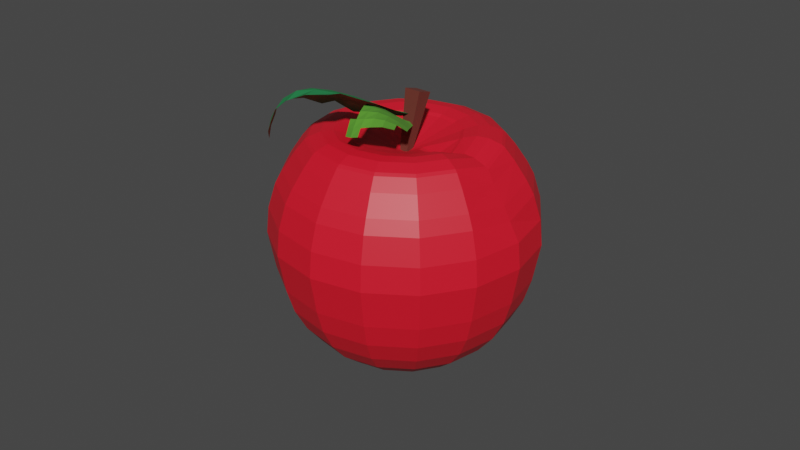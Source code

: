 # Source: apple.blend  (saved by Blender 3.3.6; exported with 4.5.12 LTS)
import bpy
from mathutils import Matrix  # noqa: F401  (used for matrix-valued properties, if any)

bpy.ops.wm.read_factory_settings(use_empty=True)
scene = bpy.context.scene
scene.name = 'Scene'

# ---- collections
col_collection = bpy.data.collections.new('Collection'); scene.collection.children.link(col_collection)

# ---- materials (node trees are filled in below, after node groups)
mat_material_003 = bpy.data.materials.new('Material.003')
mat_material_003.use_transparent_shadow = False
mat_material_001 = bpy.data.materials.new('Material.001')
mat_material_001.use_transparent_shadow = False
mat_material_002 = bpy.data.materials.new('Material.002')
mat_material_002.use_transparent_shadow = False
mat_material_004 = bpy.data.materials.new('Material.004')
mat_material_004.use_transparent_shadow = False

# ---- material node trees
mat_material_003.use_nodes = True; mat_material_003.node_tree.nodes.clear()
_N = mat_material_003.node_tree.nodes; _L = mat_material_003.node_tree.links
n0 = _N.new('ShaderNodeBsdfPrincipled'); n0.name = 'Principled BSDF'; n0.location = (10, 300)
n0.distribution = 'GGX'
n0.subsurface_method = 'RANDOM_WALK_SKIN'
n0.inputs[0].default_value = (0.08614, 0.3038, 0.02372, 1.0)
n0.inputs[2].default_value = 1.0
n0.inputs[3].default_value = 1.45
n0.inputs[27].default_value = (0.0, 0.0, 0.0, 1.0)
n0.inputs[28].default_value = 1.0
n1 = _N.new('ShaderNodeOutputMaterial'); n1.name = 'Material Output'; n1.location = (300, 300)
_L.new(n0.outputs[0], n1.inputs[0])
n1.is_active_output = True
mat_material_001.use_nodes = True; mat_material_001.node_tree.nodes.clear()
_N = mat_material_001.node_tree.nodes; _L = mat_material_001.node_tree.links
n0 = _N.new('ShaderNodeBsdfPrincipled'); n0.name = 'Principled BSDF'; n0.location = (10, 300)
n0.distribution = 'GGX'
n0.subsurface_method = 'RANDOM_WALK_SKIN'
n0.inputs[0].default_value = (0.8, 0.008608, 0.02481, 1.0)
n0.inputs[2].default_value = 0.4658
n0.inputs[3].default_value = 1.45
n0.inputs[27].default_value = (0.0, 0.0, 0.0, 1.0)
n0.inputs[28].default_value = 1.0
n1 = _N.new('ShaderNodeOutputMaterial'); n1.name = 'Material Output'; n1.location = (300, 300)
_L.new(n0.outputs[0], n1.inputs[0])
n1.is_active_output = True
mat_material_002.use_nodes = True; mat_material_002.node_tree.nodes.clear()
_N = mat_material_002.node_tree.nodes; _L = mat_material_002.node_tree.links
n0 = _N.new('ShaderNodeBsdfPrincipled'); n0.name = 'Principled BSDF'; n0.location = (10, 300)
n0.distribution = 'GGX'
n0.subsurface_method = 'RANDOM_WALK_SKIN'
n0.inputs[0].default_value = (0.1296, 0.0262, 0.01685, 1.0)
n0.inputs[2].default_value = 1.0
n0.inputs[3].default_value = 1.45
n0.inputs[27].default_value = (0.0, 0.0, 0.0, 1.0)
n0.inputs[28].default_value = 1.0
n1 = _N.new('ShaderNodeOutputMaterial'); n1.name = 'Material Output'; n1.location = (300, 300)
_L.new(n0.outputs[0], n1.inputs[0])
n1.is_active_output = True
mat_material_004.use_nodes = True; mat_material_004.node_tree.nodes.clear()
_N = mat_material_004.node_tree.nodes; _L = mat_material_004.node_tree.links
n0 = _N.new('ShaderNodeBsdfPrincipled'); n0.name = 'Principled BSDF'; n0.location = (10, 300)
n0.distribution = 'GGX'
n0.subsurface_method = 'RANDOM_WALK_SKIN'
n0.inputs[0].default_value = (0.01669, 0.1982, 0.06215, 1.0)
n0.inputs[3].default_value = 1.45
n0.inputs[27].default_value = (0.0, 0.0, 0.0, 1.0)
n0.inputs[28].default_value = 1.0
n1 = _N.new('ShaderNodeOutputMaterial'); n1.name = 'Material Output'; n1.location = (300, 300)
_L.new(n0.outputs[0], n1.inputs[0])
n1.is_active_output = True

# ---- world
world_world = bpy.data.worlds.new('World'); scene.world = world_world
world_world.use_nodes = True; world_world.node_tree.nodes.clear()
_N = world_world.node_tree.nodes; _L = world_world.node_tree.links
n0 = _N.new('ShaderNodeOutputWorld'); n0.name = 'World Output'; n0.location = (300, 300)
n1 = _N.new('ShaderNodeBackground'); n1.name = 'Background'; n1.location = (10, 300)
n1.inputs[0].default_value = (0.05088, 0.05088, 0.05088, 1.0)
_L.new(n1.outputs[0], n0.inputs[0])
n0.is_active_output = True
world_world.color = (0.05088, 0.05088, 0.05088)
world_world.use_sun_shadow = False
world_world.sun_shadow_jitter_overblur = 0.0

# ---- meshes
me_plane_001 = bpy.data.meshes.new('Plane.001')
me_plane_001.from_pydata([(-2.023, -1.831, 2.756), (-2.023, -1.504, 3.224), (-2.023, -1.697, 3.008), (-1.854, -2.034, 2.863), (-1.638, -2.177, 2.997), (-0.6344, -1.589, 3.276), (-1.005, -1.81, 3.365), (-1.34, -1.969, 3.334), (-1.625, -1.986, 3.23), (-1.846, -1.879, 3.115), (-0.2511, -1.025, 3.072), (-0.6073, -1.251, 3.297), (-0.9704, -1.497, 3.463), (-1.29, -1.668, 3.514), (-1.593, -1.719, 3.439), (-1.824, -1.651, 3.335), (-0.2218, -0.662, 2.997), (-0.5654, -0.8546, 3.235), (-0.9117, -1.068, 3.434), (-1.242, -1.247, 3.555), (-1.54, -1.33, 3.54), (-1.792, -1.308, 3.472), (-0.1829, -0.2788, 2.895), (-0.5151, -0.4269, 3.101), (-0.8511, -0.5962, 3.305), (-1.176, -0.7486, 3.449), (-1.475, -0.8382, 3.505), (-1.751, -0.8648, 3.481), (-0.1481, 0.1053, 2.795), (-0.456, 0.00929, 2.961), (-0.7869, -0.1159, 3.109), (-1.106, -0.2286, 3.256), (-1.414, -0.325, 3.343), (-1.704, -0.3708, 3.354), (-0.1179, 0.4828, 2.757), (-0.4229, 0.4119, 2.795), (-0.7351, 0.3376, 2.902), (-1.051, 0.2393, 3.011), (-1.357, 0.163, 3.098), (0.6448, 1.716, 2.633), (1.468, 2.977, 2.686), (2.342, 3.786, 1.325), (2.679, 3.987, 0.5054), (3.106, 3.799, -1.713), (3.115, 3.199, -3.352), (2.737, 2.132, -4.681), (1.916, 0.7724, -5.005), (1.127, 1.235, 2.757), (2.359, 2.089, 2.915), (3.507, 2.625, 1.624), (3.915, 2.754, 0.8226), (4.191, 2.783, -0.04275), (4.298, 2.61, -1.407), (4.284, 2.445, -2.268), (4.126, 2.191, -3.092), (3.832, 1.858, -3.849), (3.413, 1.458, -4.507), (2.153, 0.5358, -4.944), (1.392, 0.6002, 2.834), (2.849, 0.916, 3.058), (4.147, 1.093, 1.81), (4.595, 1.128, 1.02), (4.884, 1.125, 0.1589), (4.954, 1.04, -1.216), (4.901, 0.9658, -2.088), (4.682, 0.8597, -2.931), (4.305, 0.7257, -3.711), (3.784, 0.5688, -4.399), (2.284, 0.2235, -4.906), (1.4, -0.09165, 2.853), (2.863, -0.3623, 3.093), (4.165, -0.5776, 1.856), (4.614, -0.6455, 1.069), (4.904, -0.6831, 0.2081), (4.973, -0.6715, -1.169), (4.919, -0.6463, -2.044), (4.698, -0.5911, -2.891), (4.319, -0.5081, -3.677), (3.795, -0.4006, -4.373), (2.288, -0.1169, -4.897), (1.208, -0.7416, 2.557), (2.459, -1.558, 2.761), (3.538, -2.086, 1.486), (3.971, -2.295, 0.9601), (4.248, -2.365, 0.09746), (4.353, -2.264, -1.274), (4.335, -2.146, -2.143), (4.172, -1.941, -2.98), (3.871, -1.656, -3.753), (3.444, -1.303, -4.432), (2.164, -0.4336, -4.917), (0.6777, -1.233, 2.713), (1.529, -2.471, 2.835), (2.422, -3.333, 1.519), (2.763, -3.57, 0.7113), (3.017, -3.665, -0.1562), (3.187, -3.494, -1.514), (3.237, -3.305, -2.369), (3.184, -2.984, -3.183), (3.031, -2.543, -3.926), (2.783, -2.0, -4.568), (1.932, -0.6784, -4.965), (0.05774, -1.508, 2.576), (0.3834, -2.98, 2.582), (0.9252, -3.998, 1.188), (1.175, -4.277, 0.36), (1.397, -4.385, -0.5143), (1.654, -4.176, -1.853), (1.792, -3.948, -2.688), (1.884, -3.562, -3.471), (1.925, -3.035, -4.17), (1.915, -2.386, -4.76), (1.627, -0.814, -5.033), (-0.6165, -1.52, 2.42), (-0.8623, -3.002, 2.293), (-0.7025, -4.027, 0.8112), (-0.5533, -4.307, -0.04015), (-0.3649, -4.416, -0.9224), (-0.01404, -4.205, -2.239), (0.2212, -3.975, -3.052), (0.47, -3.587, -3.798), (0.7229, -3.056, -4.449), (0.97, -2.402, -4.979), (1.296, -0.8198, -5.109), (-1.242, -1.266, 2.269), (-2.019, -2.533, 2.013), (-2.213, -3.414, 0.4456), (-2.157, -3.656, -0.4283), (-2.0, -3.753, -1.318), (-1.562, -3.577, -2.614), (-1.237, -3.383, -3.405), (-0.8423, -3.054, -4.116), (-0.3932, -2.603, -4.719), (0.0931, -2.047, -5.191), (0.9877, -0.6949, -5.184), (-1.724, -0.7855, 2.145), (-2.91, -1.644, 1.785), (-3.377, -2.253, 0.1469), (-3.393, -2.424, -0.7455), (-3.26, -2.496, -1.641), (-2.755, -2.388, -2.92), (-2.361, -2.263, -3.693), (-1.853, -2.046, -4.375), (-1.253, -1.746, -4.94), (-0.5825, -1.373, -5.364), (0.7504, -0.4583, -5.245), (1.364, 0.04803, -4.717), (-1.99, -0.1508, 2.068), (-3.4, -0.4716, 1.642), (-4.018, -0.7204, -0.03943), (-4.073, -0.7972, -0.9432), (-3.953, -0.8377, -1.843), (-3.411, -0.8179, -3.111), (-2.978, -0.7841, -3.873), (-2.409, -0.7152, -4.537), (-1.726, -0.6137, -5.077), (-0.954, -0.4835, -5.473), (0.62, -0.146, -5.283), (-1.997, 0.541, 2.049), (-3.414, 0.8067, 1.607), (-4.036, 0.9498, -0.08492), (-4.092, 0.976, -0.9915), (-3.973, 0.9702, -1.892), (-3.43, 0.8935, -3.157), (-2.996, 0.8279, -3.917), (-2.426, 0.7356, -4.577), (-1.74, 0.6201, -5.111), (-0.9648, 0.4859, -5.499), (0.6162, 0.1944, -5.292), (-0.1535, 0.2093, 1.825), (-1.746, 1.185, 2.091), (-2.95, 1.996, 1.685), (-3.431, 2.504, 0.01731), (-3.449, 2.626, -0.883), (-3.318, 2.652, -1.782), (-2.809, 2.486, -3.053), (-2.412, 2.328, -3.818), (-1.9, 2.085, -4.488), (-1.292, 1.768, -5.035), (-0.6133, 1.388, -5.44), (0.7396, 0.5111, -5.271), (-1.275, 1.682, 2.189), (-2.079, 2.915, 1.865), (-2.293, 3.705, 0.2517), (-2.241, 3.901, -0.6342), (-2.086, 3.952, -1.528), (-1.643, 3.716, -2.813), (-1.314, 3.487, -3.592), (-0.9113, 3.129, -4.284), (-0.4518, 2.655, -4.862), (0.04704, 2.085, -5.304), (0.9715, 0.7559, -5.223), (-0.6552, 1.958, 2.326), (-0.934, 3.425, 2.118), (-0.7961, 4.37, 0.5826), (-0.6526, 4.607, -0.2829), (-0.4662, 4.673, -1.17), (-0.1099, 4.398, -2.474), (0.1309, 4.129, -3.273), (0.3887, 3.707, -3.997), (0.6537, 3.147, -4.618), (0.9157, 2.471, -5.112), (1.277, 0.8915, -5.156), (0.01897, 1.97, 2.482), (0.3118, 3.446, 2.407), (0.8315, 4.399, 0.9595), (1.075, 4.637, 0.1172), (1.296, 4.703, -0.7619), (1.558, 4.427, -2.087), (1.702, 4.157, -2.909), (1.802, 3.731, -3.669), (1.856, 3.168, -4.339), (1.86, 2.488, -4.893), (1.608, 0.8973, -5.079), (2.931, 4.04, -0.3661), (3.16, 3.565, -2.556), (2.972, 2.715, -4.069), (2.241, 1.225, -5.107), (2.626, 0.8409, -5.008), (2.838, 0.3345, -4.947), (2.844, -0.2176, -4.931), (2.644, -0.7312, -4.965), (2.268, -1.128, -5.043), (1.773, -1.348, -5.152), (1.235, -1.358, -5.277), (0.7357, -1.155, -5.398), (0.3509, -0.7712, -5.496), (0.1393, -0.2648, -5.558), (0.1332, 0.2873, -5.573), (0.3334, 0.8009, -5.539), (0.7094, 1.198, -5.462), (1.204, 1.418, -5.352), (1.742, 1.427, -5.228), (2.414, 1.51, -5.039), (2.615, 1.877, -4.867), (3.209, 1.284, -4.714), (2.891, 1.035, -4.917), (3.536, 0.5018, -4.619), (3.153, 0.4071, -4.84), (3.545, -0.3512, -4.596), (3.161, -0.2772, -4.822), (3.236, -1.145, -4.648), (2.913, -0.9139, -4.864), (2.655, -1.758, -4.768), (2.447, -1.406, -4.96), (1.891, -2.098, -4.937), (1.833, -1.679, -5.095), (1.059, -2.113, -5.129), (1.167, -1.69, -5.25), (0.2879, -1.8, -5.316), (0.5477, -1.439, -5.399), (-0.3066, -1.207, -5.468), (0.07076, -0.9635, -5.522), (-0.6335, -0.4242, -5.564), (-0.1915, -0.3357, -5.598), (-0.643, 0.4288, -5.587), (-0.1991, 0.3485, -5.617), (-0.3337, 1.222, -5.535), (0.04903, 0.9852, -5.575), (0.2474, 1.836, -5.415), (0.5152, 1.477, -5.479), (1.012, 2.176, -5.246), (1.128, 1.75, -5.343), (1.843, 2.19, -5.053), (1.795, 1.762, -5.189), (1.556, 1.572, 3.032), (1.209, 1.307, 2.849), (1.493, 0.6279, 2.931), (1.908, 0.728, 3.135), (1.501, -0.1118, 2.951), (1.918, -0.1914, 3.16), (1.292, -0.8063, 2.653), (1.644, -1.053, 2.85), (0.7289, -1.332, 2.802), (0.9584, -1.708, 2.974), (0.06605, -1.627, 2.656), (0.1346, -2.074, 2.792), (-0.6548, -1.639, 2.489), (-0.7615, -2.09, 2.585), (-1.324, -1.368, 2.327), (-1.593, -1.753, 2.383), (-1.84, -0.8537, 2.194), (-2.234, -1.114, 2.219), (-2.123, -0.1751, 2.112), (-2.586, -0.2701, 2.116), (-2.131, 0.5647, 2.092), (-2.597, 0.6494, 2.091), (-1.863, 1.253, 2.137), (-2.263, 1.505, 2.148), (-1.359, 1.785, 2.241), (-1.637, 2.166, 2.277), (-0.6963, 2.08, 2.387), (-0.813, 2.532, 2.459), (0.0246, 2.092, 2.554), (0.08302, 2.548, 2.666), (0.6937, 1.821, 2.716), (0.9147, 2.211, 2.868), (2.258, 2.032, 2.979), (1.881, 1.796, 3.071), (2.292, 0.8112, 3.191), (2.732, 0.8964, 3.117), (2.304, -0.2628, 3.22), (2.746, -0.342, 3.151), (1.974, -1.268, 2.901), (2.356, -1.5, 2.822), (1.183, -2.034, 3.003), (1.454, -2.385, 2.902), (0.221, -2.462, 2.791), (0.3438, -2.878, 2.656), (-0.8256, -2.48, 2.548), (-0.863, -2.899, 2.377), (-1.797, -2.086, 2.313), (-1.983, -2.445, 2.106), (-2.546, -1.34, 2.121), (-2.846, -1.584, 1.884), (-2.957, -0.3546, 2.001), (-3.321, -0.4479, 1.746), (-2.969, 0.7193, 1.972), (-3.335, 0.7905, 1.712), (-2.58, 1.719, 2.038), (-2.886, 1.943, 1.788), (-1.848, 2.491, 2.189), (-2.042, 2.833, 1.962), (-0.8858, 2.919, 2.401), (-0.9324, 3.327, 2.207), (0.1608, 2.937, 2.644), (0.2744, 3.348, 2.487), (1.132, 2.543, 2.879), (1.395, 2.893, 2.758), (0.405, 1.266, 2.399), (0.1, 0.6909, 2.09), (0.2542, 0.5372, 2.13), (0.7433, 0.929, 2.486), (0.3389, 0.3344, 2.154), (0.9293, 0.4837, 2.54), (0.3414, 0.1133, 2.16), (0.9347, -0.001685, 2.553), (0.2612, -0.09248, 2.147), (0.8175, -0.4595, 2.27), (0.1106, -0.2515, 2.116), (0.4281, -0.8023, 2.455), (-0.08759, -0.3396, 2.072), (-0.006852, -0.9957, 2.359), (-0.3031, -0.3434, 2.022), (-0.4799, -1.004, 2.249), (-0.5031, -0.2622, 1.974), (-0.9189, -0.8258, 2.143), (-0.6572, -0.1085, 1.934), (-1.257, -0.4885, 2.056), (-0.742, 0.09435, 1.91), (-1.443, -0.04319, 2.002), (-0.7444, 0.3155, 1.904), (-1.449, 0.4422, 1.989), (-0.6642, 0.5212, 1.917), (-1.273, 0.8938, 2.019), (-0.5136, 0.6802, 1.948), (-0.942, 1.243, 2.087), (-0.3155, 0.7683, 1.992), (-0.5071, 1.436, 2.183), (-0.09998, 0.7721, 2.042), (-0.03406, 1.444, 2.292), (3.208, 2.497, 2.026), (2.712, 2.265, 2.584), (3.251, 0.9757, 2.74), (3.812, 1.052, 2.201), (3.266, -0.4302, 2.779), (3.829, -0.5232, 2.244), (2.735, -1.692, 2.425), (3.237, -1.943, 1.88), (1.799, -2.749, 2.495), (2.185, -3.122, 1.927), (0.5391, -3.309, 2.217), (0.7733, -3.749, 1.615), (-0.8309, -3.333, 1.9), (-0.7618, -3.776, 1.259), (-2.103, -2.817, 1.592), (-2.187, -3.198, 0.9142), (-3.082, -1.84, 1.34), (-3.285, -2.103, 0.6325), (-3.621, -0.5504, 1.184), (-3.888, -0.658, 0.4568), (-3.637, 0.8554, 1.145), (-3.906, 0.9173, 0.4139), (-3.127, 2.163, 1.231), (-3.335, 2.383, 0.5103), (-2.169, 3.174, 1.429), (-2.262, 3.516, 0.7314), (-0.9097, 3.734, 1.707), (-0.8501, 4.143, 1.043), (0.4603, 3.758, 2.024), (0.685, 4.17, 1.399), (1.732, 3.243, 2.332), (2.11, 3.592, 1.744), (-0.3179, 0.1486, 1.686), (-0.677, 0.6874, 3.776), (-0.1692, 0.355, 1.639), (-0.3432, 1.151, 3.669), (-0.1067, 0.008593, 1.739), (-0.2028, 0.373, 3.894), (0.04197, 0.2149, 1.691), (0.131, 0.8364, 3.787), (-4.346, -1.589, 1.914), (-4.414, -0.7971, 2.4), (-4.417, -1.22, 2.19), (-4.38, -1.872, 2.283), (-4.327, -2.075, 2.709), (-2.822, -1.549, 3.832), (-3.518, -1.609, 3.662), (-4.033, -1.686, 3.354), (-4.322, -1.648, 2.954), (-4.424, -1.479, 2.559), (-1.751, -1.11, 3.752), (-2.529, -1.083, 3.77), (-3.291, -1.123, 3.715), (-3.856, -1.165, 3.53), (-4.215, -1.144, 3.159), (-4.369, -1.014, 2.782), (-1.367, -0.6795, 3.562), (-2.112, -0.6039, 3.598), (-2.85, -0.5835, 3.59), (-3.485, -0.5805, 3.486), (-3.907, -0.5616, 3.208), (-4.148, -0.4589, 2.871), (-0.9365, -0.2468, 3.34), (-1.609, -0.1386, 3.332), (-2.302, -0.05892, 3.325), (-2.925, -0.005649, 3.247), (-3.404, 0.05758, 3.061), (-3.746, 0.137, 2.772), (-0.5117, 0.1911, 3.118), (-1.084, 0.33, 3.064), (-1.695, 0.4265, 2.976), (-2.282, 0.5336, 2.892), (-2.798, 0.6143, 2.739), (-3.197, 0.6998, 2.489), (-0.1415, 0.667, 2.971), (-0.5993, 0.7455, 2.75), (-1.117, 0.8724, 2.609), (-1.661, 0.9705, 2.476), (-2.159, 1.078, 2.318)], [], [(32, 31, 37, 38), (31, 30, 36, 37), (30, 29, 35, 36), (29, 28, 34, 35), (27, 26, 32, 33), (26, 25, 31, 32), (25, 24, 30, 31), (24, 23, 29, 30), (23, 22, 28, 29), (21, 20, 26, 27), (20, 19, 25, 26), (19, 18, 24, 25), (18, 17, 23, 24), (17, 16, 22, 23), (15, 14, 20, 21), (14, 13, 19, 20), (13, 12, 18, 19), (12, 11, 17, 18), (11, 10, 16, 17), (2, 9, 15, 1), (9, 8, 14, 15), (8, 7, 13, 14), (7, 6, 12, 13), (6, 5, 11, 12), (0, 3, 9, 2), (3, 4, 8, 9), (214, 42, 50, 51), (359, 169, 330), (146, 46, 57), (43, 214, 51, 52), (330, 169, 331), (215, 43, 52, 53), (81, 304, 306, 92), (44, 215, 53, 54), (298, 327, 296, 265), (216, 44, 54, 55), (363, 59, 70, 365), (45, 216, 55, 56), (49, 361, 364, 60), (213, 232, 217, 46), (42, 41, 49, 50), (220, 219, 238, 240), (57, 218, 219, 68), (50, 49, 60, 61), (240, 242, 221, 220), (51, 50, 61, 62), (58, 334, 336, 69), (146, 57, 68), (52, 51, 62, 63), (331, 169, 333), (53, 52, 63, 64), (268, 270, 301, 299), (54, 53, 64, 65), (266, 47, 58, 267), (55, 54, 65, 66), (41, 392, 361, 49), (56, 55, 66, 67), (391, 40, 48, 362), (65, 64, 75, 76), (92, 306, 308, 103), (66, 65, 76, 77), (60, 364, 366, 71), (67, 66, 77, 78), (365, 70, 81, 367), (68, 219, 220, 79), (61, 60, 71, 72), (222, 221, 242, 244), (62, 61, 72, 73), (69, 336, 338, 80), (146, 68, 79), (63, 62, 73, 74), (333, 169, 335), (64, 63, 74, 75), (70, 302, 304, 81), (223, 222, 244, 246), (73, 72, 83, 84), (80, 338, 340, 91), (146, 79, 90), (74, 73, 84, 85), (335, 169, 337), (75, 74, 85, 86), (303, 301, 270, 272), (76, 75, 86, 87), (103, 308, 310, 114), (77, 76, 87, 88), (71, 366, 368, 82), (78, 77, 88, 89), (367, 81, 92, 369), (79, 220, 221, 90), (72, 71, 82, 83), (114, 310, 312, 125), (88, 87, 98, 99), (82, 368, 370, 93), (89, 88, 99, 100), (369, 92, 103, 371), (90, 221, 222, 101), (83, 82, 93, 94), (224, 223, 246, 248), (84, 83, 94, 95), (91, 340, 342, 102), (146, 90, 101), (85, 84, 95, 96), (337, 169, 339), (86, 85, 96, 97), (272, 274, 305, 303), (87, 86, 97, 98), (95, 94, 105, 106), (102, 342, 344, 113), (146, 101, 112), (96, 95, 106, 107), (339, 169, 341), (97, 96, 107, 108), (307, 305, 274, 276), (98, 97, 108, 109), (125, 312, 314, 136), (99, 98, 109, 110), (93, 370, 372, 104), (100, 99, 110, 111), (371, 103, 114, 373), (101, 222, 223, 112), (94, 93, 104, 105), (225, 224, 248, 250), (110, 109, 120, 121), (104, 372, 374, 115), (111, 110, 121, 122), (373, 114, 125, 375), (112, 223, 224, 123), (105, 104, 115, 116), (226, 225, 250, 252), (106, 105, 116, 117), (113, 344, 346, 124), (146, 112, 123), (107, 106, 117, 118), (341, 169, 343), (108, 107, 118, 119), (309, 307, 276, 278), (109, 108, 119, 120), (136, 314, 316, 148), (124, 346, 348, 135), (146, 123, 134), (118, 117, 128, 129), (343, 169, 345), (119, 118, 129, 130), (311, 309, 278, 280), (120, 119, 130, 131), (148, 316, 318, 159), (121, 120, 131, 132), (115, 374, 376, 126), (122, 121, 132, 133), (375, 125, 136, 377), (123, 224, 225, 134), (116, 115, 126, 127), (227, 226, 252, 254), (117, 116, 127, 128), (126, 376, 378, 137), (133, 132, 143, 144), (377, 136, 148, 379), (134, 225, 226, 145), (127, 126, 137, 138), (228, 227, 254, 256), (128, 127, 138, 139), (135, 348, 350, 147), (146, 134, 145), (129, 128, 139, 140), (345, 169, 347), (130, 129, 140, 141), (313, 311, 280, 282), (131, 130, 141, 142), (159, 318, 320, 171), (132, 131, 142, 143), (140, 139, 151, 152), (347, 169, 349), (141, 140, 152, 153), (315, 313, 282, 284), (142, 141, 153, 154), (171, 320, 322, 182), (143, 142, 154, 155), (137, 378, 380, 149), (144, 143, 155, 156), (379, 148, 159, 381), (145, 226, 227, 157), (138, 137, 149, 150), (229, 228, 256, 258), (139, 138, 150, 151), (147, 350, 352, 158), (146, 145, 157), (156, 155, 166, 167), (381, 159, 171, 383), (157, 227, 228, 168), (150, 149, 160, 161), (230, 229, 258, 260), (151, 150, 161, 162), (158, 352, 354, 170), (146, 157, 168), (152, 151, 162, 163), (349, 169, 351), (153, 152, 163, 164), (317, 315, 284, 286), (154, 153, 164, 165), (182, 322, 324, 193), (155, 154, 165, 166), (149, 380, 382, 160), (164, 163, 175, 176), (319, 317, 286, 288), (165, 164, 176, 177), (193, 324, 326, 204), (166, 165, 177, 178), (160, 382, 384, 172), (167, 166, 178, 179), (383, 171, 182, 385), (168, 228, 229, 180), (161, 160, 172, 173), (231, 230, 260, 262), (162, 161, 173, 174), (353, 169, 355), (146, 168, 180), (163, 162, 174, 175), (351, 169, 353), (180, 229, 230, 191), (173, 172, 183, 184), (262, 264, 232, 231), (174, 173, 184, 185), (170, 354, 356, 181), (146, 180, 191), (175, 174, 185, 186), (181, 356, 358, 192), (176, 175, 186, 187), (321, 319, 288, 290), (177, 176, 187, 188), (204, 326, 328, 40), (178, 177, 188, 189), (172, 384, 386, 183), (179, 178, 189, 190), (385, 182, 193, 387), (323, 321, 290, 292), (188, 187, 198, 199), (189, 188, 199, 200), (183, 386, 388, 194), (190, 189, 200, 201), (387, 193, 204, 389), (191, 230, 231, 202), (184, 183, 194, 195), (185, 184, 195, 196), (192, 358, 360, 203), (146, 191, 202), (186, 185, 196, 197), (355, 169, 357), (187, 186, 197, 198), (195, 194, 205, 206), (196, 195, 206, 207), (146, 202, 213), (197, 196, 207, 208), (357, 169, 359), (198, 197, 208, 209), (325, 323, 292, 294), (199, 198, 209, 210), (200, 199, 210, 211), (194, 388, 390, 205), (201, 200, 211, 212), (389, 204, 40, 391), (202, 231, 232, 213), (210, 209, 215, 44), (211, 210, 44, 216), (205, 390, 392, 41), (212, 211, 216, 45), (219, 218, 236, 238), (206, 205, 41, 42), (46, 217, 218, 57), (207, 206, 42, 214), (47, 332, 334, 58), (146, 213, 46), (208, 207, 214, 43), (39, 329, 332, 47), (209, 208, 43, 215), (294, 296, 327, 325), (263, 212, 45, 234), (235, 56, 67, 237), (237, 67, 78, 239), (239, 78, 89, 241), (241, 89, 100, 243), (243, 100, 111, 245), (245, 111, 122, 247), (247, 122, 133, 249), (249, 133, 144, 251), (251, 144, 156, 253), (253, 156, 167, 255), (255, 167, 179, 257), (257, 179, 190, 259), (259, 190, 201, 261), (261, 201, 212, 263), (218, 217, 233, 236), (234, 45, 56, 235), (234, 235, 236, 233), (235, 237, 238, 236), (237, 239, 240, 238), (239, 241, 242, 240), (241, 243, 244, 242), (243, 245, 246, 244), (245, 247, 248, 246), (247, 249, 250, 248), (249, 251, 252, 250), (251, 253, 254, 252), (253, 255, 256, 254), (255, 257, 258, 256), (257, 259, 260, 258), (259, 261, 262, 260), (261, 263, 264, 262), (263, 234, 233, 264), (217, 232, 264, 233), (295, 39, 47, 266), (267, 58, 69, 269), (269, 69, 80, 271), (271, 80, 91, 273), (273, 91, 102, 275), (275, 102, 113, 277), (277, 113, 124, 279), (279, 124, 135, 281), (281, 135, 147, 283), (283, 147, 158, 285), (285, 158, 170, 287), (287, 170, 181, 289), (289, 181, 192, 291), (291, 192, 203, 293), (293, 203, 39, 295), (48, 297, 300, 59), (59, 300, 302, 70), (266, 267, 268, 265), (267, 269, 270, 268), (269, 271, 272, 270), (271, 273, 274, 272), (273, 275, 276, 274), (275, 277, 278, 276), (277, 279, 280, 278), (279, 281, 282, 280), (281, 283, 284, 282), (283, 285, 286, 284), (285, 287, 288, 286), (287, 289, 290, 288), (289, 291, 292, 290), (291, 293, 294, 292), (293, 295, 296, 294), (295, 266, 265, 296), (40, 328, 297, 48), (300, 297, 298, 299), (302, 300, 299, 301), (304, 302, 301, 303), (306, 304, 303, 305), (308, 306, 305, 307), (310, 308, 307, 309), (312, 310, 309, 311), (314, 312, 311, 313), (316, 314, 313, 315), (318, 316, 315, 317), (320, 318, 317, 319), (322, 320, 319, 321), (324, 322, 321, 323), (326, 324, 323, 325), (328, 326, 325, 327), (297, 328, 327, 298), (299, 298, 265, 268), (332, 329, 330, 331), (334, 332, 331, 333), (336, 334, 333, 335), (338, 336, 335, 337), (340, 338, 337, 339), (342, 340, 339, 341), (344, 342, 341, 343), (346, 344, 343, 345), (348, 346, 345, 347), (347, 349, 350, 348), (352, 350, 349, 351), (354, 352, 351, 353), (356, 354, 353, 355), (358, 356, 355, 357), (360, 358, 357, 359), (329, 360, 359, 330), (203, 360, 329, 39), (364, 361, 362, 363), (366, 364, 363, 365), (368, 366, 365, 367), (370, 368, 367, 369), (372, 370, 369, 371), (374, 372, 371, 373), (376, 374, 373, 375), (378, 376, 375, 377), (380, 378, 377, 379), (379, 381, 382, 380), (384, 382, 381, 383), (386, 384, 383, 385), (388, 386, 385, 387), (390, 388, 387, 389), (392, 390, 389, 391), (361, 392, 391, 362), (362, 48, 59, 363), (393, 394, 396, 395), (395, 396, 400, 399), (399, 400, 398, 397), (397, 398, 394, 393), (395, 399, 397, 393), (400, 396, 394, 398), (433, 432, 438, 439), (432, 431, 437, 438), (431, 430, 436, 437), (430, 429, 435, 436), (428, 427, 433, 434), (427, 426, 432, 433), (426, 425, 431, 432), (425, 424, 430, 431), (424, 423, 429, 430), (422, 421, 427, 428), (421, 420, 426, 427), (420, 419, 425, 426), (419, 418, 424, 425), (418, 417, 423, 424), (416, 415, 421, 422), (415, 414, 420, 421), (414, 413, 419, 420), (413, 412, 418, 419), (412, 411, 417, 418), (403, 410, 416, 402), (410, 409, 415, 416), (409, 408, 414, 415), (408, 407, 413, 414), (407, 406, 412, 413), (401, 404, 410, 403), (404, 405, 409, 410)])
me_plane_001.polygons.foreach_set('material_index', [0, 0, 0, 0, 0, 0, 0, 0, 0, 0, 0, 0, 0, 0, 0, 0, 0, 0, 0, 0, 0, 0, 0, 0, 0, 0, 1, 1, 1, 1, 1, 1, 1, 1, 1, 1, 1, 1, 1, 1, 1, 1, 1, 1, 1, 1, 1, 1, 1, 1, 1, 1, 1, 1, 1, 1, 1, 1, 1, 1, 1, 1, 1, 1, 1, 1, 1, 1, 1, 1, 1, 1, 1, 1, 1, 1, 1, 1, 1, 1, 1, 1, 1, 1, 1, 1, 1, 1, 1, 1, 1, 1, 1, 1, 1, 1, 1, 1, 1, 1, 1, 1, 1, 1, 1, 1, 1, 1, 1, 1, 1, 1, 1, 1, 1, 1, 1, 1, 1, 1, 1, 1, 1, 1, 1, 1, 1, 1, 1, 1, 1, 1, 1, 1, 1, 1, 1, 1, 1, 1, 1, 1, 1, 1, 1, 1, 1, 1, 1, 1, 1, 1, 1, 1, 1, 1, 1, 1, 1, 1, 1, 1, 1, 1, 1, 1, 1, 1, 1, 1, 1, 1, 1, 1, 1, 1, 1, 1, 1, 1, 1, 1, 1, 1, 1, 1, 1, 1, 1, 1, 1, 1, 1, 1, 1, 1, 1, 1, 1, 1, 1, 1, 1, 1, 1, 1, 1, 1, 1, 1, 1, 1, 1, 1, 1, 1, 1, 1, 1, 1, 1, 1, 1, 1, 1, 1, 1, 1, 1, 1, 1, 1, 1, 1, 1, 1, 1, 1, 1, 1, 1, 1, 1, 1, 1, 1, 1, 1, 1, 1, 1, 1, 1, 1, 1, 1, 1, 1, 1, 1, 1, 1, 1, 1, 1, 1, 1, 1, 1, 1, 1, 1, 1, 1, 1, 1, 1, 1, 1, 1, 1, 1, 1, 1, 1, 1, 1, 1, 1, 1, 1, 1, 1, 1, 1, 1, 1, 1, 1, 1, 1, 1, 1, 1, 1, 1, 1, 1, 1, 1, 1, 1, 1, 1, 1, 1, 1, 1, 1, 1, 1, 1, 1, 1, 1, 1, 1, 1, 1, 1, 1, 1, 1, 1, 1, 1, 1, 1, 1, 1, 1, 1, 1, 1, 1, 1, 1, 1, 1, 1, 1, 1, 1, 1, 1, 1, 1, 1, 1, 1, 1, 1, 1, 1, 1, 1, 1, 1, 1, 1, 1, 1, 1, 1, 1, 1, 1, 1, 1, 1, 1, 1, 1, 1, 1, 1, 1, 1, 1, 1, 1, 1, 1, 1, 2, 2, 2, 2, 2, 2, 3, 3, 3, 3, 3, 3, 3, 3, 3, 3, 3, 3, 3, 3, 3, 3, 3, 3, 3, 3, 3, 3, 3, 3, 3, 3])
_uv = me_plane_001.uv_layers.new(name='UVMap')
_uv.uv.foreach_set('vector', [0.2857, 0.7143, 0.4286, 0.7143, 0.4286, 0.8571, 0.2857, 0.8571, 0.4286, 0.7143, 0.5714, 0.7143, 0.5714, 0.8571, 0.4286, 0.8571, 0.5714, 0.7143, 0.7143, 0.7143, 0.7143, 0.8571, 0.5714, 0.8571, 0.7143, 0.7143, 0.8571, 0.7143, 0.8571, 0.8571, 0.7143, 0.8571, 0.1429, 0.5714, 0.2857, 0.5714, 0.2857, 0.7143, 0.1429, 0.7143, 0.2857, 0.5714, 0.4286, 0.5714, 0.4286, 0.7143, 0.2857, 0.7143, 0.4286, 0.5714, 0.5714, 0.5714, 0.5714, 0.7143, 0.4286, 0.7143, 0.5714, 0.5714, 0.7143, 0.5714, 0.7143, 0.7143, 0.5714, 0.7143, 0.7143, 0.5714, 0.8571, 0.5714, 0.8571, 0.7143, 0.7143, 0.7143, 0.1429, 0.4286, 0.2857, 0.4286, 0.2857, 0.5714, 0.1429, 0.5714, 0.2857, 0.4286, 0.4286, 0.4286, 0.4286, 0.5714, 0.2857, 0.5714, 0.4286, 0.4286, 0.5714, 0.4286, 0.5714, 0.5714, 0.4286, 0.5714, 0.5714, 0.4286, 0.7143, 0.4286, 0.7143, 0.5714, 0.5714, 0.5714, 0.7143, 0.4286, 0.8571, 0.4286, 0.8571, 0.5714, 0.7143, 0.5714, 0.1429, 0.2857, 0.2857, 0.2857, 0.2857, 0.4286, 0.1429, 0.4286, 0.2857, 0.2857, 0.4286, 0.2857, 0.4286, 0.4286, 0.2857, 0.4286, 0.4286, 0.2857, 0.5714, 0.2857, 0.5714, 0.4286, 0.4286, 0.4286, 0.5714, 0.2857, 0.7143, 0.2857, 0.7143, 0.4286, 0.5714, 0.4286, 0.7143, 0.2857, 0.8571, 0.2857, 0.8571, 0.4286, 0.7143, 0.4286, 0.0, 0.1429, 0.1429, 0.1429, 0.1429, 0.2857, 0.0, 0.2857, 0.1429, 0.1429, 0.2857, 0.1429, 0.2857, 0.2857, 0.1429, 0.2857, 0.2857, 0.1429, 0.4286, 0.1429, 0.4286, 0.2857, 0.2857, 0.2857, 0.4286, 0.1429, 0.5714, 0.1429, 0.5714, 0.2857, 0.4286, 0.2857, 0.5714, 0.1429, 0.7143, 0.1429, 0.7143, 0.2857, 0.5714, 0.2857, 0.0, 0.0, 0.1429, 0.0, 0.1429, 0.1429, 0.0, 0.1429, 0.1429, 0.0, 0.2857, 0.0, 0.2857, 0.1429, 0.1429, 0.1429, 0.75, 0.5, 0.75, 0.5625, 0.6875, 0.5625, 0.6875, 0.5, 0.8008, 0.9608, 0.7812, 1.0, 0.7617, 0.9608, 0.7188, 0.0, 0.75, 0.0625, 0.6875, 0.0625, 0.75, 0.4375, 0.75, 0.5, 0.6875, 0.5, 0.6875, 0.4375, 0.7383, 0.9608, 0.7188, 1.0, 0.6992, 0.9608, 0.75, 0.375, 0.75, 0.4375, 0.6875, 0.4375, 0.6875, 0.375, 0.5, 0.75, 0.5, 0.7591, 0.4375, 0.7591, 0.4375, 0.75, 0.75, 0.3125, 0.75, 0.375, 0.6875, 0.375, 0.6875, 0.3125, 0.6875, 0.7953, 0.75, 0.7953, 0.75, 0.8282, 0.6875, 0.8282, 0.75, 0.25, 0.75, 0.3125, 0.6875, 0.3125, 0.6875, 0.25, 0.625, 0.7146, 0.625, 0.75, 0.5625, 0.75, 0.5625, 0.7146, 0.75, 0.1875, 0.75, 0.25, 0.6875, 0.25, 0.6875, 0.1875, 0.6875, 0.625, 0.6875, 0.6605, 0.625, 0.6605, 0.625, 0.625, 0.8125, 0.0625, 0.8125, 0.1029, 0.75, 0.1029, 0.75, 0.0625, 0.75, 0.5625, 0.75, 0.625, 0.6875, 0.625, 0.6875, 0.5625, 0.5625, 0.1029, 0.625, 0.1029, 0.625, 0.1292, 0.5625, 0.1292, 0.6875, 0.0625, 0.6875, 0.1029, 0.625, 0.1029, 0.625, 0.0625, 0.6875, 0.5625, 0.6875, 0.625, 0.625, 0.625, 0.625, 0.5625, 0.5625, 0.1292, 0.5, 0.1292, 0.5, 0.1029, 0.5625, 0.1029, 0.6875, 0.5, 0.6875, 0.5625, 0.625, 0.5625, 0.625, 0.5, 0.625, 0.875, 0.625, 0.913, 0.5625, 0.913, 0.5625, 0.875, 0.6562, 0.0, 0.6875, 0.0625, 0.625, 0.0625, 0.6875, 0.4375, 0.6875, 0.5, 0.625, 0.5, 0.625, 0.4375, 0.6758, 0.9608, 0.6562, 1.0, 0.6367, 0.9608, 0.6875, 0.375, 0.6875, 0.4375, 0.625, 0.4375, 0.625, 0.375, 0.625, 0.8282, 0.5625, 0.8282, 0.5625, 0.7953, 0.625, 0.7953, 0.6875, 0.3125, 0.6875, 0.375, 0.625, 0.375, 0.625, 0.3125, 0.6875, 0.8654, 0.6875, 0.875, 0.625, 0.875, 0.625, 0.8654, 0.6875, 0.25, 0.6875, 0.3125, 0.625, 0.3125, 0.625, 0.25, 0.75, 0.625, 0.75, 0.6605, 0.6875, 0.6605, 0.6875, 0.625, 0.6875, 0.1875, 0.6875, 0.25, 0.625, 0.25, 0.625, 0.1875, 0.75, 0.7146, 0.75, 0.75, 0.6875, 0.75, 0.6875, 0.7146, 0.625, 0.3125, 0.625, 0.375, 0.5625, 0.375, 0.5625, 0.3125, 0.4375, 0.75, 0.4375, 0.7591, 0.375, 0.7591, 0.375, 0.75, 0.625, 0.25, 0.625, 0.3125, 0.5625, 0.3125, 0.5625, 0.25, 0.625, 0.625, 0.625, 0.6605, 0.5625, 0.6605, 0.5625, 0.625, 0.625, 0.1875, 0.625, 0.25, 0.5625, 0.25, 0.5625, 0.1875, 0.5625, 0.7146, 0.5625, 0.75, 0.5, 0.75, 0.5, 0.7146, 0.625, 0.0625, 0.625, 0.1029, 0.5625, 0.1029, 0.5625, 0.0625, 0.625, 0.5625, 0.625, 0.625, 0.5625, 0.625, 0.5625, 0.5625, 0.4375, 0.1029, 0.5, 0.1029, 0.5, 0.1292, 0.4375, 0.1292, 0.625, 0.5, 0.625, 0.5625, 0.5625, 0.5625, 0.5625, 0.5, 0.5625, 0.875, 0.5625, 0.913, 0.5, 0.913, 0.5, 0.875, 0.5938, 0.0, 0.625, 0.0625, 0.5625, 0.0625, 0.625, 0.4375, 0.625, 0.5, 0.5625, 0.5, 0.5625, 0.4375, 0.6133, 0.9608, 0.5938, 1.0, 0.5742, 0.9608, 0.625, 0.375, 0.625, 0.4375, 0.5625, 0.4375, 0.5625, 0.375, 0.5625, 0.75, 0.5625, 0.7591, 0.5, 0.7591, 0.5, 0.75, 0.375, 0.1029, 0.4375, 0.1029, 0.4375, 0.1292, 0.375, 0.1292, 0.5625, 0.5, 0.5625, 0.5625, 0.5, 0.5625, 0.5, 0.5, 0.5, 0.875, 0.5, 0.913, 0.4375, 0.913, 0.4375, 0.875, 0.5312, 0.0, 0.5625, 0.0625, 0.5, 0.0625, 0.5625, 0.4375, 0.5625, 0.5, 0.5, 0.5, 0.5, 0.4375, 0.5508, 0.9608, 0.5312, 1.0, 0.5117, 0.9608, 0.5625, 0.375, 0.5625, 0.4375, 0.5, 0.4375, 0.5, 0.375, 0.5, 0.7953, 0.5625, 0.7953, 0.5625, 0.8282, 0.5, 0.8282, 0.5625, 0.3125, 0.5625, 0.375, 0.5, 0.375, 0.5, 0.3125, 0.375, 0.75, 0.375, 0.7591, 0.3125, 0.7591, 0.3125, 0.75, 0.5625, 0.25, 0.5625, 0.3125, 0.5, 0.3125, 0.5, 0.25, 0.5625, 0.625, 0.5625, 0.6605, 0.5, 0.6605, 0.5, 0.625, 0.5625, 0.1875, 0.5625, 0.25, 0.5, 0.25, 0.5, 0.1875, 0.5, 0.7146, 0.5, 0.75, 0.4375, 0.75, 0.4375, 0.7146, 0.5625, 0.0625, 0.5625, 0.1029, 0.5, 0.1029, 0.5, 0.0625, 0.5625, 0.5625, 0.5625, 0.625, 0.5, 0.625, 0.5, 0.5625, 0.3125, 0.75, 0.3125, 0.7591, 0.25, 0.7591, 0.25, 0.75, 0.5, 0.25, 0.5, 0.3125, 0.4375, 0.3125, 0.4375, 0.25, 0.5, 0.625, 0.5, 0.6605, 0.4375, 0.6605, 0.4375, 0.625, 0.5, 0.1875, 0.5, 0.25, 0.4375, 0.25, 0.4375, 0.1875, 0.4375, 0.7146, 0.4375, 0.75, 0.375, 0.75, 0.375, 0.7146, 0.5, 0.0625, 0.5, 0.1029, 0.4375, 0.1029, 0.4375, 0.0625, 0.5, 0.5625, 0.5, 0.625, 0.4375, 0.625, 0.4375, 0.5625, 0.3125, 0.1029, 0.375, 0.1029, 0.375, 0.1292, 0.3125, 0.1292, 0.5, 0.5, 0.5, 0.5625, 0.4375, 0.5625, 0.4375, 0.5, 0.4375, 0.875, 0.4375, 0.913, 0.375, 0.913, 0.375, 0.875, 0.4687, 0.0, 0.5, 0.0625, 0.4375, 0.0625, 0.5, 0.4375, 0.5, 0.5, 0.4375, 0.5, 0.4375, 0.4375, 0.4883, 0.9608, 0.4687, 1.0, 0.4492, 0.9608, 0.5, 0.375, 0.5, 0.4375, 0.4375, 0.4375, 0.4375, 0.375, 0.5, 0.8282, 0.4375, 0.8282, 0.4375, 0.7953, 0.5, 0.7953, 0.5, 0.3125, 0.5, 0.375, 0.4375, 0.375, 0.4375, 0.3125, 0.4375, 0.5, 0.4375, 0.5625, 0.375, 0.5625, 0.375, 0.5, 0.375, 0.875, 0.375, 0.913, 0.3125, 0.913, 0.3125, 0.875, 0.4062, 0.0, 0.4375, 0.0625, 0.375, 0.0625, 0.4375, 0.4375, 0.4375, 0.5, 0.375, 0.5, 0.375, 0.4375, 0.4258, 0.9608, 0.4062, 1.0, 0.3867, 0.9608, 0.4375, 0.375, 0.4375, 0.4375, 0.375, 0.4375, 0.375, 0.375, 0.375, 0.7953, 0.4375, 0.7953, 0.4375, 0.8282, 0.375, 0.8282, 0.4375, 0.3125, 0.4375, 0.375, 0.375, 0.375, 0.375, 0.3125, 0.25, 0.75, 0.25, 0.7591, 0.1875, 0.7591, 0.1875, 0.75, 0.4375, 0.25, 0.4375, 0.3125, 0.375, 0.3125, 0.375, 0.25, 0.4375, 0.625, 0.4375, 0.6605, 0.375, 0.6605, 0.375, 0.625, 0.4375, 0.1875, 0.4375, 0.25, 0.375, 0.25, 0.375, 0.1875, 0.375, 0.7146, 0.375, 0.75, 0.3125, 0.75, 0.3125, 0.7146, 0.4375, 0.0625, 0.4375, 0.1029, 0.375, 0.1029, 0.375, 0.0625, 0.4375, 0.5625, 0.4375, 0.625, 0.375, 0.625, 0.375, 0.5625, 0.25, 0.1029, 0.3125, 0.1029, 0.3125, 0.1292, 0.25, 0.1292, 0.375, 0.25, 0.375, 0.3125, 0.3125, 0.3125, 0.3125, 0.25, 0.375, 0.625, 0.375, 0.6605, 0.3125, 0.6605, 0.3125, 0.625, 0.375, 0.1875, 0.375, 0.25, 0.3125, 0.25, 0.3125, 0.1875, 0.3125, 0.7146, 0.3125, 0.75, 0.25, 0.75, 0.25, 0.7146, 0.375, 0.0625, 0.375, 0.1029, 0.3125, 0.1029, 0.3125, 0.0625, 0.375, 0.5625, 0.375, 0.625, 0.3125, 0.625, 0.3125, 0.5625, 0.1875, 0.1029, 0.25, 0.1029, 0.25, 0.1292, 0.1875, 0.1292, 0.375, 0.5, 0.375, 0.5625, 0.3125, 0.5625, 0.3125, 0.5, 0.3125, 0.875, 0.3125, 0.913, 0.25, 0.913, 0.25, 0.875, 0.3437, 0.0, 0.375, 0.0625, 0.3125, 0.0625, 0.375, 0.4375, 0.375, 0.5, 0.3125, 0.5, 0.3125, 0.4375, 0.3633, 0.9608, 0.3437, 1.0, 0.3242, 0.9608, 0.375, 0.375, 0.375, 0.4375, 0.3125, 0.4375, 0.3125, 0.375, 0.3125, 0.7953, 0.375, 0.7953, 0.375, 0.8282, 0.3125, 0.8282, 0.375, 0.3125, 0.375, 0.375, 0.3125, 0.375, 0.3125, 0.3125, 0.1875, 0.75, 0.1875, 0.7591, 0.125, 0.7591, 0.125, 0.75, 0.25, 0.875, 0.25, 0.913, 0.1875, 0.913, 0.1875, 0.875, 0.2812, 0.0, 0.3125, 0.0625, 0.25, 0.0625, 0.3125, 0.4375, 0.3125, 0.5, 0.25, 0.5, 0.25, 0.4375, 0.3008, 0.9608, 0.2812, 1.0, 0.2617, 0.9608, 0.3125, 0.375, 0.3125, 0.4375, 0.25, 0.4375, 0.25, 0.375, 0.25, 0.7953, 0.3125, 0.7953, 0.3125, 0.8282, 0.25, 0.8282, 0.3125, 0.3125, 0.3125, 0.375, 0.25, 0.375, 0.25, 0.3125, 0.125, 0.75, 0.125, 0.7591, 0.0625, 0.7591, 0.0625, 0.75, 0.3125, 0.25, 0.3125, 0.3125, 0.25, 0.3125, 0.25, 0.25, 0.3125, 0.625, 0.3125, 0.6605, 0.25, 0.6605, 0.25, 0.625, 0.3125, 0.1875, 0.3125, 0.25, 0.25, 0.25, 0.25, 0.1875, 0.25, 0.7146, 0.25, 0.75, 0.1875, 0.75, 0.1875, 0.7146, 0.3125, 0.0625, 0.3125, 0.1029, 0.25, 0.1029, 0.25, 0.0625, 0.3125, 0.5625, 0.3125, 0.625, 0.25, 0.625, 0.25, 0.5625, 0.125, 0.1029, 0.1875, 0.1029, 0.1875, 0.1292, 0.125, 0.1292, 0.3125, 0.5, 0.3125, 0.5625, 0.25, 0.5625, 0.25, 0.5, 0.25, 0.625, 0.25, 0.6605, 0.1875, 0.6605, 0.1875, 0.625, 0.25, 0.1875, 0.25, 0.25, 0.1875, 0.25, 0.1875, 0.1875, 0.1875, 0.7146, 0.1875, 0.75, 0.125, 0.75, 0.125, 0.7146, 0.25, 0.0625, 0.25, 0.1029, 0.1875, 0.1029, 0.1875, 0.0625, 0.25, 0.5625, 0.25, 0.625, 0.1875, 0.625, 0.1875, 0.5625, 0.0625, 0.1029, 0.125, 0.1029, 0.125, 0.1292, 0.0625, 0.1292, 0.25, 0.5, 0.25, 0.5625, 0.1875, 0.5625, 0.1875, 0.5, 0.1875, 0.875, 0.1875, 0.913, 0.125, 0.913, 0.125, 0.875, 0.2187, 0.0, 0.25, 0.0625, 0.1875, 0.0625, 0.25, 0.4375, 0.25, 0.5, 0.1875, 0.5, 0.1875, 0.4375, 0.2383, 0.9608, 0.2187, 1.0, 0.1992, 0.9608, 0.25, 0.375, 0.25, 0.4375, 0.1875, 0.4375, 0.1875, 0.375, 0.1875, 0.7953, 0.25, 0.7953, 0.25, 0.8282, 0.1875, 0.8282, 0.25, 0.3125, 0.25, 0.375, 0.1875, 0.375, 0.1875, 0.3125, 0.0625, 0.75, 0.0625, 0.7591, 0.0, 0.7591, 0.0, 0.75, 0.25, 0.25, 0.25, 0.3125, 0.1875, 0.3125, 0.1875, 0.25, 0.1875, 0.4375, 0.1875, 0.5, 0.125, 0.5, 0.125, 0.4375, 0.1758, 0.9608, 0.1562, 1.0, 0.1367, 0.9608, 0.1875, 0.375, 0.1875, 0.4375, 0.125, 0.4375, 0.125, 0.375, 0.125, 0.7953, 0.1875, 0.7953, 0.1875, 0.8282, 0.125, 0.8282, 0.1875, 0.3125, 0.1875, 0.375, 0.125, 0.375, 0.125, 0.3125, 1.0, 0.75, 1.0, 0.7591, 0.9375, 0.7591, 0.9375, 0.75, 0.1875, 0.25, 0.1875, 0.3125, 0.125, 0.3125, 0.125, 0.25, 0.1875, 0.625, 0.1875, 0.6605, 0.125, 0.6605, 0.125, 0.625, 0.1875, 0.1875, 0.1875, 0.25, 0.125, 0.25, 0.125, 0.1875, 0.125, 0.7146, 0.125, 0.75, 0.0625, 0.75, 0.0625, 0.7146, 0.1875, 0.0625, 0.1875, 0.1029, 0.125, 0.1029, 0.125, 0.0625, 0.1875, 0.5625, 0.1875, 0.625, 0.125, 0.625, 0.125, 0.5625, 0.0, 0.1029, 0.0625, 0.1029, 0.0625, 0.1292, 0.0, 0.1292, 0.1875, 0.5, 0.1875, 0.5625, 0.125, 0.5625, 0.125, 0.5, 0.125, 0.875, 0.125, 0.913, 0.0625, 0.913, 0.0625, 0.875, 0.1562, 0.0, 0.1875, 0.0625, 0.125, 0.0625, 0.125, 0.1875, 0.125, 0.25, 0.0625, 0.25, 0.0625, 0.1875, 0.0625, 0.7146, 0.0625, 0.75, 0.0, 0.75, 0.0, 0.7146, 0.125, 0.0625, 0.125, 0.1029, 0.0625, 0.1029, 0.0625, 0.0625, 0.125, 0.5625, 0.125, 0.625, 0.0625, 0.625, 0.0625, 0.5625, 0.9375, 0.1029, 1.0, 0.1029, 1.0, 0.1292, 0.9375, 0.1292, 0.125, 0.5, 0.125, 0.5625, 0.0625, 0.5625, 0.0625, 0.5, 0.0625, 0.875, 0.0625, 0.913, 0.0, 0.913, 0.0, 0.875, 0.09375, 0.0, 0.125, 0.0625, 0.0625, 0.0625, 0.125, 0.4375, 0.125, 0.5, 0.0625, 0.5, 0.0625, 0.4375, 0.1133, 0.9608, 0.09375, 1.0, 0.07416, 0.9608, 0.125, 0.375, 0.125, 0.4375, 0.0625, 0.4375, 0.0625, 0.375, 0.0625, 0.7953, 0.125, 0.7953, 0.125, 0.8282, 0.0625, 0.8282, 0.125, 0.3125, 0.125, 0.375, 0.0625, 0.375, 0.0625, 0.3125, 0.9375, 0.75, 0.9375, 0.7591, 0.875, 0.7591, 0.875, 0.75, 0.125, 0.25, 0.125, 0.3125, 0.0625, 0.3125, 0.0625, 0.25, 0.125, 0.625, 0.125, 0.6605, 0.0625, 0.6605, 0.0625, 0.625, 0.0625, 0.375, 0.0625, 0.4375, 0.0, 0.4375, 0.0, 0.375, 0.0, 0.7953, 0.0625, 0.7953, 0.0625, 0.8282, 0.0, 0.8282, 0.0625, 0.3125, 0.0625, 0.375, 0.0, 0.375, 0.0, 0.3125, 0.875, 0.75, 0.875, 0.7591, 0.8125, 0.7591, 0.8125, 0.75, 0.0625, 0.25, 0.0625, 0.3125, 0.0, 0.3125, 0.0, 0.25, 0.0625, 0.625, 0.0625, 0.6605, 0.0, 0.6605, 0.0, 0.625, 0.0625, 0.1875, 0.0625, 0.25, 0.0, 0.25, 0.0, 0.1875, 1.0, 0.7146, 1.0, 0.75, 0.9375, 0.75, 0.9375, 0.7146, 0.0625, 0.0625, 0.0625, 0.1029, 0.0, 0.1029, 0.0, 0.0625, 0.0625, 0.5625, 0.0625, 0.625, 0.0, 0.625, 0.0, 0.5625, 0.875, 0.1029, 0.9375, 0.1029, 0.9375, 0.1292, 0.875, 0.1292, 0.0625, 0.5, 0.0625, 0.5625, 0.0, 0.5625, 0.0, 0.5, 0.9883, 0.9608, 0.9687, 1.0, 0.9492, 0.9608, 0.03125, 0.0, 0.0625, 0.0625, 0.0, 0.0625, 0.0625, 0.4375, 0.0625, 0.5, 0.0, 0.5, 0.0, 0.4375, 0.05084, 0.9608, 0.03125, 1.0, 0.01166, 0.9608, 1.0, 0.0625, 1.0, 0.1029, 0.9375, 0.1029, 0.9375, 0.0625, 1.0, 0.5625, 1.0, 0.625, 0.9375, 0.625, 0.9375, 0.5625, 0.875, 0.1292, 0.8125, 0.1292, 0.8125, 0.1029, 0.875, 0.1029, 1.0, 0.5, 1.0, 0.5625, 0.9375, 0.5625, 0.9375, 0.5, 1.0, 0.875, 1.0, 0.913, 0.9375, 0.913, 0.9375, 0.875, 0.9687, 0.0, 1.0, 0.0625, 0.9375, 0.0625, 1.0, 0.4375, 1.0, 0.5, 0.9375, 0.5, 0.9375, 0.4375, 0.9375, 0.875, 0.9375, 0.913, 0.875, 0.913, 0.875, 0.875, 1.0, 0.375, 1.0, 0.4375, 0.9375, 0.4375, 0.9375, 0.375, 0.9375, 0.7953, 1.0, 0.7953, 1.0, 0.8282, 0.9375, 0.8282, 1.0, 0.3125, 1.0, 0.375, 0.9375, 0.375, 0.9375, 0.3125, 0.8125, 0.75, 0.8125, 0.7591, 0.75, 0.7591, 0.75, 0.75, 1.0, 0.25, 1.0, 0.3125, 0.9375, 0.3125, 0.9375, 0.25, 1.0, 0.625, 1.0, 0.6605, 0.9375, 0.6605, 0.9375, 0.625, 1.0, 0.1875, 1.0, 0.25, 0.9375, 0.25, 0.9375, 0.1875, 0.9375, 0.7146, 0.9375, 0.75, 0.875, 0.75, 0.875, 0.7146, 0.875, 0.7953, 0.9375, 0.7953, 0.9375, 0.8282, 0.875, 0.8282, 0.9375, 0.3125, 0.9375, 0.375, 0.875, 0.375, 0.875, 0.3125, 0.9375, 0.25, 0.9375, 0.3125, 0.875, 0.3125, 0.875, 0.25, 0.9375, 0.625, 0.9375, 0.6605, 0.875, 0.6605, 0.875, 0.625, 0.9375, 0.1875, 0.9375, 0.25, 0.875, 0.25, 0.875, 0.1875, 0.875, 0.7146, 0.875, 0.75, 0.8125, 0.75, 0.8125, 0.7146, 0.9375, 0.0625, 0.9375, 0.1029, 0.875, 0.1029, 0.875, 0.0625, 0.9375, 0.5625, 0.9375, 0.625, 0.875, 0.625, 0.875, 0.5625, 0.9375, 0.5, 0.9375, 0.5625, 0.875, 0.5625, 0.875, 0.5, 0.875, 0.875, 0.875, 0.913, 0.8125, 0.913, 0.8125, 0.875, 0.9062, 0.0, 0.9375, 0.0625, 0.875, 0.0625, 0.9375, 0.4375, 0.9375, 0.5, 0.875, 0.5, 0.875, 0.4375, 0.9258, 0.9608, 0.9062, 1.0, 0.8867, 0.9608, 0.9375, 0.375, 0.9375, 0.4375, 0.875, 0.4375, 0.875, 0.375, 0.875, 0.5625, 0.875, 0.625, 0.8125, 0.625, 0.8125, 0.5625, 0.875, 0.5, 0.875, 0.5625, 0.8125, 0.5625, 0.8125, 0.5, 0.8437, 0.0, 0.875, 0.0625, 0.8125, 0.0625, 0.875, 0.4375, 0.875, 0.5, 0.8125, 0.5, 0.8125, 0.4375, 0.8633, 0.9608, 0.8437, 1.0, 0.8242, 0.9608, 0.875, 0.375, 0.875, 0.4375, 0.8125, 0.4375, 0.8125, 0.375, 0.8125, 0.7953, 0.875, 0.7953, 0.875, 0.8282, 0.8125, 0.8282, 0.875, 0.3125, 0.875, 0.375, 0.8125, 0.375, 0.8125, 0.3125, 0.875, 0.25, 0.875, 0.3125, 0.8125, 0.3125, 0.8125, 0.25, 0.875, 0.625, 0.875, 0.6605, 0.8125, 0.6605, 0.8125, 0.625, 0.875, 0.1875, 0.875, 0.25, 0.8125, 0.25, 0.8125, 0.1875, 0.8125, 0.7146, 0.8125, 0.75, 0.75, 0.75, 0.75, 0.7146, 0.875, 0.0625, 0.875, 0.1029, 0.8125, 0.1029, 0.8125, 0.0625, 0.8125, 0.3125, 0.8125, 0.375, 0.75, 0.375, 0.75, 0.3125, 0.8125, 0.25, 0.8125, 0.3125, 0.75, 0.3125, 0.75, 0.25, 0.8125, 0.625, 0.8125, 0.6605, 0.75, 0.6605, 0.75, 0.625, 0.8125, 0.1875, 0.8125, 0.25, 0.75, 0.25, 0.75, 0.1875, 0.625, 0.1029, 0.6875, 0.1029, 0.6875, 0.1292, 0.625, 0.1292, 0.8125, 0.5625, 0.8125, 0.625, 0.75, 0.625, 0.75, 0.5625, 0.75, 0.0625, 0.75, 0.1029, 0.6875, 0.1029, 0.6875, 0.0625, 0.8125, 0.5, 0.8125, 0.5625, 0.75, 0.5625, 0.75, 0.5, 0.6875, 0.875, 0.6875, 0.913, 0.625, 0.913, 0.625, 0.875, 0.7812, 0.0, 0.8125, 0.0625, 0.75, 0.0625, 0.8125, 0.4375, 0.8125, 0.5, 0.75, 0.5, 0.75, 0.4375, 0.75, 0.875, 0.75, 0.913, 0.6875, 0.913, 0.6875, 0.875, 0.8125, 0.375, 0.8125, 0.4375, 0.75, 0.4375, 0.75, 0.375, 0.8125, 0.8282, 0.75, 0.8282, 0.75, 0.7953, 0.8125, 0.7953, 0.8125, 0.1634, 0.8125, 0.1875, 0.75, 0.1875, 0.75, 0.1634, 0.6875, 0.1634, 0.6875, 0.1875, 0.625, 0.1875, 0.625, 0.1634, 0.625, 0.1634, 0.625, 0.1875, 0.5625, 0.1875, 0.5625, 0.1634, 0.5625, 0.1634, 0.5625, 0.1875, 0.5, 0.1875, 0.5, 0.1634, 0.5, 0.1634, 0.5, 0.1875, 0.4375, 0.1875, 0.4375, 0.1634, 0.4375, 0.1634, 0.4375, 0.1875, 0.375, 0.1875, 0.375, 0.1634, 0.375, 0.1634, 0.375, 0.1875, 0.3125, 0.1875, 0.3125, 0.1634, 0.3125, 0.1634, 0.3125, 0.1875, 0.25, 0.1875, 0.25, 0.1634, 0.25, 0.1634, 0.25, 0.1875, 0.1875, 0.1875, 0.1875, 0.1634, 0.1875, 0.1634, 0.1875, 0.1875, 0.125, 0.1875, 0.125, 0.1634, 0.125, 0.1634, 0.125, 0.1875, 0.0625, 0.1875, 0.0625, 0.1634, 0.0625, 0.1634, 0.0625, 0.1875, 0.0, 0.1875, 0.0, 0.1634, 1.0, 0.1634, 1.0, 0.1875, 0.9375, 0.1875, 0.9375, 0.1634, 0.9375, 0.1634, 0.9375, 0.1875, 0.875, 0.1875, 0.875, 0.1634, 0.875, 0.1634, 0.875, 0.1875, 0.8125, 0.1875, 0.8125, 0.1634, 0.6875, 0.1029, 0.75, 0.1029, 0.75, 0.1292, 0.6875, 0.1292, 0.75, 0.1634, 0.75, 0.1875, 0.6875, 0.1875, 0.6875, 0.1634, 0.75, 0.1634, 0.6875, 0.1634, 0.6875, 0.1292, 0.75, 0.1292, 0.6875, 0.1634, 0.625, 0.1634, 0.625, 0.1292, 0.6875, 0.1292, 0.625, 0.1634, 0.5625, 0.1634, 0.5625, 0.1292, 0.625, 0.1292, 0.5625, 0.1634, 0.5, 0.1634, 0.5, 0.1292, 0.5625, 0.1292, 0.5, 0.1634, 0.4375, 0.1634, 0.4375, 0.1292, 0.5, 0.1292, 0.4375, 0.1634, 0.375, 0.1634, 0.375, 0.1292, 0.4375, 0.1292, 0.375, 0.1634, 0.3125, 0.1634, 0.3125, 0.1292, 0.375, 0.1292, 0.3125, 0.1634, 0.25, 0.1634, 0.25, 0.1292, 0.3125, 0.1292, 0.25, 0.1634, 0.1875, 0.1634, 0.1875, 0.1292, 0.25, 0.1292, 0.1875, 0.1634, 0.125, 0.1634, 0.125, 0.1292, 0.1875, 0.1292, 0.125, 0.1634, 0.0625, 0.1634, 0.0625, 0.1292, 0.125, 0.1292, 0.0625, 0.1634, 0.0, 0.1634, 0.0, 0.1292, 0.0625, 0.1292, 1.0, 0.1634, 0.9375, 0.1634, 0.9375, 0.1292, 1.0, 0.1292, 0.9375, 0.1634, 0.875, 0.1634, 0.875, 0.1292, 0.9375, 0.1292, 0.875, 0.1634, 0.8125, 0.1634, 0.8125, 0.1292, 0.875, 0.1292, 0.8125, 0.1634, 0.75, 0.1634, 0.75, 0.1292, 0.8125, 0.1292, 0.75, 0.1029, 0.8125, 0.1029, 0.8125, 0.1292, 0.75, 0.1292, 0.75, 0.8654, 0.75, 0.875, 0.6875, 0.875, 0.6875, 0.8654, 0.625, 0.8654, 0.625, 0.875, 0.5625, 0.875, 0.5625, 0.8654, 0.5625, 0.8654, 0.5625, 0.875, 0.5, 0.875, 0.5, 0.8654, 0.5, 0.8654, 0.5, 0.875, 0.4375, 0.875, 0.4375, 0.8654, 0.4375, 0.8654, 0.4375, 0.875, 0.375, 0.875, 0.375, 0.8654, 0.375, 0.8654, 0.375, 0.875, 0.3125, 0.875, 0.3125, 0.8654, 0.3125, 0.8654, 0.3125, 0.875, 0.25, 0.875, 0.25, 0.8654, 0.25, 0.8654, 0.25, 0.875, 0.1875, 0.875, 0.1875, 0.8654, 0.1875, 0.8654, 0.1875, 0.875, 0.125, 0.875, 0.125, 0.8654, 0.125, 0.8654, 0.125, 0.875, 0.0625, 0.875, 0.0625, 0.8654, 0.0625, 0.8654, 0.0625, 0.875, 0.0, 0.875, 0.0, 0.8654, 1.0, 0.8654, 1.0, 0.875, 0.9375, 0.875, 0.9375, 0.8654, 0.9375, 0.8654, 0.9375, 0.875, 0.875, 0.875, 0.875, 0.8654, 0.875, 0.8654, 0.875, 0.875, 0.8125, 0.875, 0.8125, 0.8654, 0.8125, 0.8654, 0.8125, 0.875, 0.75, 0.875, 0.75, 0.8654, 0.6875, 0.75, 0.6875, 0.7591, 0.625, 0.7591, 0.625, 0.75, 0.625, 0.75, 0.625, 0.7591, 0.5625, 0.7591, 0.5625, 0.75, 0.6875, 0.8654, 0.625, 0.8654, 0.625, 0.8282, 0.6875, 0.8282, 0.625, 0.8654, 0.5625, 0.8654, 0.5625, 0.8282, 0.625, 0.8282, 0.5625, 0.8654, 0.5, 0.8654, 0.5, 0.8282, 0.5625, 0.8282, 0.5, 0.8654, 0.4375, 0.8654, 0.4375, 0.8282, 0.5, 0.8282, 0.4375, 0.8654, 0.375, 0.8654, 0.375, 0.8282, 0.4375, 0.8282, 0.375, 0.8654, 0.3125, 0.8654, 0.3125, 0.8282, 0.375, 0.8282, 0.3125, 0.8654, 0.25, 0.8654, 0.25, 0.8282, 0.3125, 0.8282, 0.25, 0.8654, 0.1875, 0.8654, 0.1875, 0.8282, 0.25, 0.8282, 0.1875, 0.8654, 0.125, 0.8654, 0.125, 0.8282, 0.1875, 0.8282, 0.125, 0.8654, 0.0625, 0.8654, 0.0625, 0.8282, 0.125, 0.8282, 0.0625, 0.8654, 0.0, 0.8654, 0.0, 0.8282, 0.0625, 0.8282, 1.0, 0.8654, 0.9375, 0.8654, 0.9375, 0.8282, 1.0, 0.8282, 0.9375, 0.8654, 0.875, 0.8654, 0.875, 0.8282, 0.9375, 0.8282, 0.875, 0.8654, 0.8125, 0.8654, 0.8125, 0.8282, 0.875, 0.8282, 0.8125, 0.8654, 0.75, 0.8654, 0.75, 0.8282, 0.8125, 0.8282, 0.75, 0.8654, 0.6875, 0.8654, 0.6875, 0.8282, 0.75, 0.8282, 0.75, 0.75, 0.75, 0.7591, 0.6875, 0.7591, 0.6875, 0.75, 0.625, 0.7591, 0.6875, 0.7591, 0.6875, 0.7953, 0.625, 0.7953, 0.5625, 0.7591, 0.625, 0.7591, 0.625, 0.7953, 0.5625, 0.7953, 0.5, 0.7591, 0.5625, 0.7591, 0.5625, 0.7953, 0.5, 0.7953, 0.4375, 0.7591, 0.5, 0.7591, 0.5, 0.7953, 0.4375, 0.7953, 0.375, 0.7591, 0.4375, 0.7591, 0.4375, 0.7953, 0.375, 0.7953, 0.3125, 0.7591, 0.375, 0.7591, 0.375, 0.7953, 0.3125, 0.7953, 0.25, 0.7591, 0.3125, 0.7591, 0.3125, 0.7953, 0.25, 0.7953, 0.1875, 0.7591, 0.25, 0.7591, 0.25, 0.7953, 0.1875, 0.7953, 0.125, 0.7591, 0.1875, 0.7591, 0.1875, 0.7953, 0.125, 0.7953, 0.0625, 0.7591, 0.125, 0.7591, 0.125, 0.7953, 0.0625, 0.7953, 0.0, 0.7591, 0.0625, 0.7591, 0.0625, 0.7953, 0.0, 0.7953, 0.9375, 0.7591, 1.0, 0.7591, 1.0, 0.7953, 0.9375, 0.7953, 0.875, 0.7591, 0.9375, 0.7591, 0.9375, 0.7953, 0.875, 0.7953, 0.8125, 0.7591, 0.875, 0.7591, 0.875, 0.7953, 0.8125, 0.7953, 0.75, 0.7591, 0.8125, 0.7591, 0.8125, 0.7953, 0.75, 0.7953, 0.6875, 0.7591, 0.75, 0.7591, 0.75, 0.7953, 0.6875, 0.7953, 0.625, 0.7953, 0.6875, 0.7953, 0.6875, 0.8282, 0.625, 0.8282, 0.6875, 0.913, 0.75, 0.913, 0.7383, 0.9608, 0.6992, 0.9608, 0.625, 0.913, 0.6875, 0.913, 0.6758, 0.9608, 0.6367, 0.9608, 0.5625, 0.913, 0.625, 0.913, 0.6133, 0.9608, 0.5742, 0.9608, 0.5, 0.913, 0.5625, 0.913, 0.5508, 0.9608, 0.5117, 0.9608, 0.4375, 0.913, 0.5, 0.913, 0.4883, 0.9608, 0.4492, 0.9608, 0.375, 0.913, 0.4375, 0.913, 0.4258, 0.9608, 0.3867, 0.9608, 0.3125, 0.913, 0.375, 0.913, 0.3633, 0.9608, 0.3242, 0.9608, 0.25, 0.913, 0.3125, 0.913, 0.3008, 0.9608, 0.2617, 0.9608, 0.1875, 0.913, 0.25, 0.913, 0.2383, 0.9608, 0.1992, 0.9608, 0.1758, 0.9608, 0.1367, 0.9608, 0.125, 0.913, 0.1875, 0.913, 0.0625, 0.913, 0.125, 0.913, 0.1133, 0.9608, 0.07416, 0.9608, 0.0, 0.913, 0.0625, 0.913, 0.05084, 0.9608, 0.01166, 0.9608, 0.9375, 0.913, 1.0, 0.913, 0.9883, 0.9608, 0.9492, 0.9608, 0.875, 0.913, 0.9375, 0.913, 0.9258, 0.9608, 0.8867, 0.9608, 0.8125, 0.913, 0.875, 0.913, 0.8633, 0.9608, 0.8242, 0.9608, 0.75, 0.913, 0.8125, 0.913, 0.8008, 0.9608, 0.7617, 0.9608, 0.8125, 0.875, 0.8125, 0.913, 0.75, 0.913, 0.75, 0.875, 0.625, 0.6605, 0.6875, 0.6605, 0.6875, 0.7146, 0.625, 0.7146, 0.5625, 0.6605, 0.625, 0.6605, 0.625, 0.7146, 0.5625, 0.7146, 0.5, 0.6605, 0.5625, 0.6605, 0.5625, 0.7146, 0.5, 0.7146, 0.4375, 0.6605, 0.5, 0.6605, 0.5, 0.7146, 0.4375, 0.7146, 0.375, 0.6605, 0.4375, 0.6605, 0.4375, 0.7146, 0.375, 0.7146, 0.3125, 0.6605, 0.375, 0.6605, 0.375, 0.7146, 0.3125, 0.7146, 0.25, 0.6605, 0.3125, 0.6605, 0.3125, 0.7146, 0.25, 0.7146, 0.1875, 0.6605, 0.25, 0.6605, 0.25, 0.7146, 0.1875, 0.7146, 0.125, 0.6605, 0.1875, 0.6605, 0.1875, 0.7146, 0.125, 0.7146, 0.125, 0.7146, 0.0625, 0.7146, 0.0625, 0.6605, 0.125, 0.6605, 0.0, 0.6605, 0.0625, 0.6605, 0.0625, 0.7146, 0.0, 0.7146, 0.9375, 0.6605, 1.0, 0.6605, 1.0, 0.7146, 0.9375, 0.7146, 0.875, 0.6605, 0.9375, 0.6605, 0.9375, 0.7146, 0.875, 0.7146, 0.8125, 0.6605, 0.875, 0.6605, 0.875, 0.7146, 0.8125, 0.7146, 0.75, 0.6605, 0.8125, 0.6605, 0.8125, 0.7146, 0.75, 0.7146, 0.6875, 0.6605, 0.75, 0.6605, 0.75, 0.7146, 0.6875, 0.7146, 0.6875, 0.7146, 0.6875, 0.75, 0.625, 0.75, 0.625, 0.7146, 0.375, 0.0, 0.625, 0.0, 0.625, 0.25, 0.375, 0.25, 0.375, 0.25, 0.625, 0.25, 0.625, 0.5, 0.375, 0.5, 0.375, 0.5, 0.625, 0.5, 0.625, 0.75, 0.375, 0.75, 0.375, 0.75, 0.625, 0.75, 0.625, 1.0, 0.375, 1.0, 0.125, 0.5, 0.375, 0.5, 0.375, 0.75, 0.125, 0.75, 0.625, 0.5, 0.875, 0.5, 0.875, 0.75, 0.625, 0.75, 0.2857, 0.7143, 0.4286, 0.7143, 0.4286, 0.8571, 0.2857, 0.8571, 0.4286, 0.7143, 0.5714, 0.7143, 0.5714, 0.8571, 0.4286, 0.8571, 0.5714, 0.7143, 0.7143, 0.7143, 0.7143, 0.8571, 0.5714, 0.8571, 0.7143, 0.7143, 0.8571, 0.7143, 0.8571, 0.8571, 0.7143, 0.8571, 0.1429, 0.5714, 0.2857, 0.5714, 0.2857, 0.7143, 0.1429, 0.7143, 0.2857, 0.5714, 0.4286, 0.5714, 0.4286, 0.7143, 0.2857, 0.7143, 0.4286, 0.5714, 0.5714, 0.5714, 0.5714, 0.7143, 0.4286, 0.7143, 0.5714, 0.5714, 0.7143, 0.5714, 0.7143, 0.7143, 0.5714, 0.7143, 0.7143, 0.5714, 0.8571, 0.5714, 0.8571, 0.7143, 0.7143, 0.7143, 0.1429, 0.4286, 0.2857, 0.4286, 0.2857, 0.5714, 0.1429, 0.5714, 0.2857, 0.4286, 0.4286, 0.4286, 0.4286, 0.5714, 0.2857, 0.5714, 0.4286, 0.4286, 0.5714, 0.4286, 0.5714, 0.5714, 0.4286, 0.5714, 0.5714, 0.4286, 0.7143, 0.4286, 0.7143, 0.5714, 0.5714, 0.5714, 0.7143, 0.4286, 0.8571, 0.4286, 0.8571, 0.5714, 0.7143, 0.5714, 0.1429, 0.2857, 0.2857, 0.2857, 0.2857, 0.4286, 0.1429, 0.4286, 0.2857, 0.2857, 0.4286, 0.2857, 0.4286, 0.4286, 0.2857, 0.4286, 0.4286, 0.2857, 0.5714, 0.2857, 0.5714, 0.4286, 0.4286, 0.4286, 0.5714, 0.2857, 0.7143, 0.2857, 0.7143, 0.4286, 0.5714, 0.4286, 0.7143, 0.2857, 0.8571, 0.2857, 0.8571, 0.4286, 0.7143, 0.4286, 0.0, 0.1429, 0.1429, 0.1429, 0.1429, 0.2857, 0.0, 0.2857, 0.1429, 0.1429, 0.2857, 0.1429, 0.2857, 0.2857, 0.1429, 0.2857, 0.2857, 0.1429, 0.4286, 0.1429, 0.4286, 0.2857, 0.2857, 0.2857, 0.4286, 0.1429, 0.5714, 0.1429, 0.5714, 0.2857, 0.4286, 0.2857, 0.5714, 0.1429, 0.7143, 0.1429, 0.7143, 0.2857, 0.5714, 0.2857, 0.0, 0.0, 0.1429, 0.0, 0.1429, 0.1429, 0.0, 0.1429, 0.1429, 0.0, 0.2857, 0.0, 0.2857, 0.1429, 0.1429, 0.1429])
me_plane_001.materials.append(mat_material_003)
me_plane_001.materials.append(mat_material_001)
me_plane_001.materials.append(mat_material_002)
me_plane_001.materials.append(mat_material_004)
me_plane_001.update()

# ---- objects
ob_apple = bpy.data.objects.new('Apple', me_plane_001)

# ---- transforms, parenting, visibility, modifiers, constraints
ob_apple.location = (-0.0354, -0.0759, 1.655)
ob_apple.rotation_euler = (0.02464, 0.2279, 0.5776)
ob_apple.scale = (0.2695, 0.2695, 0.2695)

# ---- collection membership
col_collection.objects.link(ob_apple)

# ---- scene / render settings (as saved in the file)
scene.frame_start = 1; scene.frame_end = 250; scene.frame_set(1)
scene.render.engine = 'BLENDER_EEVEE_NEXT'
scene.cycles.sampling_pattern = 'TABULATED_SOBOL'
scene.cycles.use_light_tree = False
scene.view_settings.view_transform = 'Filmic'
bpy.context.view_layer.update()

# ---- added for rendering (the .blend has no active camera and no usable light): camera, sun
cam_auto = bpy.data.cameras.new('AutoCamera')
cam_auto.lens = 50.0
cam_auto.sensor_width = 36.0
cam_auto.clip_end = 1000.0
ob_auto_camera = bpy.data.objects.new('AutoCamera', cam_auto)
scene.collection.objects.link(ob_auto_camera)
ob_auto_camera.location = (5.707, -6.92773, 6.01293)
ob_auto_camera.rotation_euler = (1.09748, -7.21219e-08, 0.694738)
scene.camera = ob_auto_camera
light_auto_sun = bpy.data.lights.new('AutoSun', 'SUN')
light_auto_sun.energy = 3.0
light_auto_sun.angle = 0.0523599
ob_auto_sun = bpy.data.objects.new('AutoSun', light_auto_sun)
scene.collection.objects.link(ob_auto_sun)
ob_auto_sun.rotation_euler = (0.872665, 0.174533, 0.523599)
bpy.context.view_layer.update()
